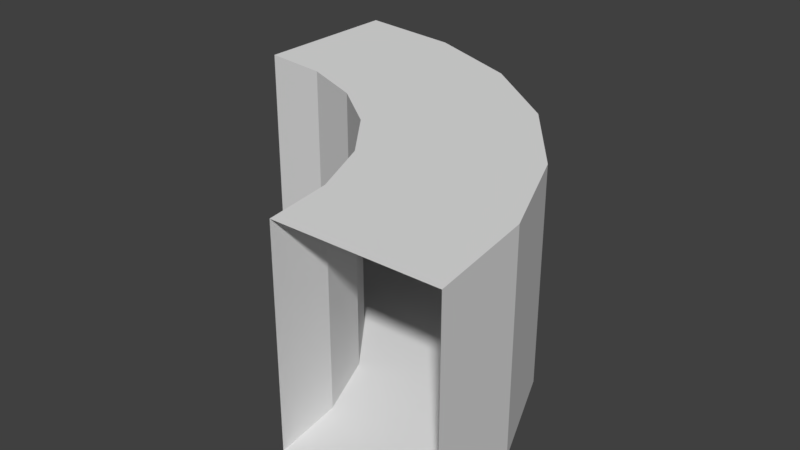# Source: Segment.blend  (saved by Blender 2.79.0; exported with 4.5.12 LTS)
import bpy
from mathutils import Matrix  # noqa: F401  (used for matrix-valued properties, if any)

bpy.ops.wm.read_factory_settings(use_empty=True)
scene = bpy.context.scene
scene.name = 'Scene'

# ---- collections
col_collection_1 = bpy.data.collections.new('Collection 1'); scene.collection.children.link(col_collection_1)

# ---- world
world_world = bpy.data.worlds.new('World'); scene.world = world_world
world_world.color = (0.05088, 0.05088, 0.05088)
world_world.use_sun_shadow = False
world_world.sun_shadow_jitter_overblur = 0.0
world_world.cycles.sampling_method = 'MANUAL'

# ---- meshes
me_circle_014 = bpy.data.meshes.new('Circle.014')
me_circle_014.from_pydata([(-3.991, 4.009, 1.0), (4.009, -3.991, 1.0), (3.737, -1.92, 1.0), (2.937, 0.009113, 1.0), (1.666, 1.666, 1.0), (0.009117, 2.937, 1.0), (-1.92, 3.737, 1.0), (-3.991, 1.009, 1.0), (1.009, -3.991, 1.0), (0.8387, -2.697, 1.0), (0.3392, -1.491, 1.0), (-0.4554, -0.4554, 1.0), (-1.491, 0.3392, 1.0), (-2.697, 0.8387, 1.0), (-3.991, 4.009, -3.0), (4.009, -3.991, -3.0), (3.737, -1.92, -3.0), (2.937, 0.009113, -3.0), (1.666, 1.666, -3.0), (0.009117, 2.937, -3.0), (-1.92, 3.737, -3.0), (-3.991, 1.009, -3.0), (1.009, -3.991, -3.0), (0.8387, -2.697, -3.0), (0.3392, -1.491, -3.0), (-0.4554, -0.4554, -3.0), (-1.491, 0.3392, -3.0), (-2.697, 0.8387, -3.0)], [], [(2, 1, 8, 9, 10, 11, 12, 13, 7, 0, 6, 5, 4, 3), (16, 17, 18, 19, 20, 14, 21, 27, 26, 25, 24, 23, 22, 15), (13, 27, 21, 7), (12, 26, 27, 13), (11, 25, 26, 12), (10, 24, 25, 11), (9, 23, 24, 10), (8, 22, 23, 9), (1, 2, 16, 15), (2, 3, 17, 16), (3, 4, 18, 17), (4, 5, 19, 18), (5, 6, 20, 19), (6, 0, 14, 20)])
me_circle_014.use_remesh_preserve_volume = False
me_circle_014.use_remesh_preserve_attributes = False
me_circle_014.use_mirror_vertex_groups = False
me_circle_014.update()

# ---- objects
ob_curvedcorridor = bpy.data.objects.new('CurvedCorridor', me_circle_014)

# ---- transforms, parenting, visibility, modifiers, constraints
ob_curvedcorridor.location = (0.0, 0.0, 4.0)
ob_curvedcorridor.lineart.crease_threshold = 0.0

# ---- collection membership
col_collection_1.objects.link(ob_curvedcorridor)

# ---- scene / render settings (as saved in the file)
scene.frame_start = 1; scene.frame_end = 250; scene.frame_set(1)
scene.render.engine = 'BLENDER_EEVEE_NEXT'
scene.render.resolution_percentage = 50
scene.render.dither_intensity = 0.0
scene.cycles.use_denoising = False
scene.cycles.samples = 128
scene.cycles.sampling_pattern = 'TABULATED_SOBOL'
scene.cycles.use_adaptive_sampling = False
scene.cycles.use_light_tree = False
scene.cycles.blur_glossy = 0.0
scene.cycles.sample_clamp_indirect = 0.0
scene.view_settings.view_transform = 'Standard'
bpy.context.view_layer.update()

# ---- added for rendering (the .blend has no active camera and no usable light): camera, sun
cam_auto = bpy.data.cameras.new('AutoCamera')
cam_auto.lens = 50.0
cam_auto.sensor_width = 36.0
cam_auto.clip_end = 1000.0
ob_auto_camera = bpy.data.objects.new('AutoCamera', cam_auto)
scene.collection.objects.link(ob_auto_camera)
ob_auto_camera.location = (11.1118, -13.3141, 11.8822)
ob_auto_camera.rotation_euler = (1.09748, -7.21219e-08, 0.694738)
scene.camera = ob_auto_camera
light_auto_sun = bpy.data.lights.new('AutoSun', 'SUN')
light_auto_sun.energy = 3.0
light_auto_sun.angle = 0.0523599
ob_auto_sun = bpy.data.objects.new('AutoSun', light_auto_sun)
scene.collection.objects.link(ob_auto_sun)
ob_auto_sun.rotation_euler = (0.872665, 0.174533, 0.523599)
bpy.context.view_layer.update()
